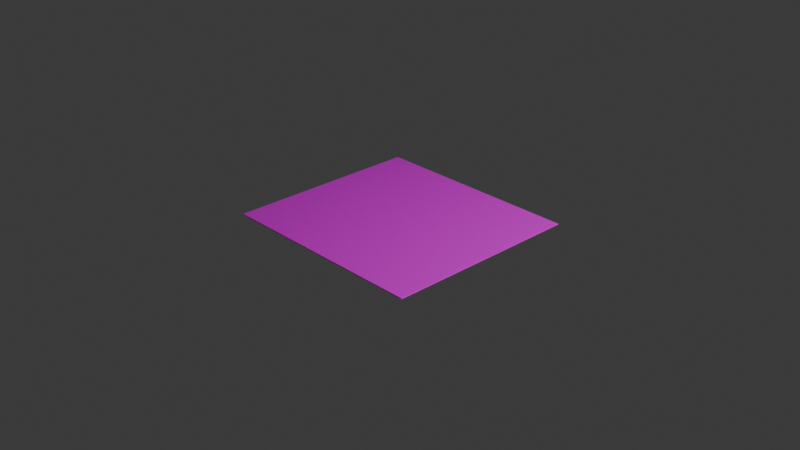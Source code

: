 # Source: map.blend  (saved by Blender 4.0.36; exported with 4.5.12 LTS)
import bpy
from mathutils import Matrix  # noqa: F401  (used for matrix-valued properties, if any)

bpy.ops.wm.read_factory_settings(use_empty=True)
scene = bpy.context.scene
scene.name = 'Scene'

# ---- collections
col_collection = bpy.data.collections.new('Collection'); scene.collection.children.link(col_collection)

# ---- images (referenced by path relative to the original .blend; pixels are not part of the script)
import os
ASSET_DIR = os.environ.get("B2B_ASSET_DIR", "")  # directory of the original .blend (textures are referenced by path, not embedded)
HERE = os.path.dirname(os.path.abspath(__file__))  # packed textures are extracted next to this script under _unpacked/

def load_image(name, relpath, width, height, colorspace="sRGB"):
    """Load a texture the original file referenced (path relative to the .blend, or extracted next to this script)."""
    p = next((c for c in (os.path.join(HERE, relpath), os.path.join(ASSET_DIR, relpath)) if relpath and os.path.exists(c)), "")
    if p:
        img = bpy.data.images.load(p, check_existing=True)
        img.name = name
    else:  # same state as the original file: an image datablock whose file is absent (Cycles renders it pink)
        img = bpy.data.images.new(name, width, height)
        img.source = "FILE"
        img.filepath = "//" + (relpath or name)
    img.colorspace_settings.name = colorspace
    return img
img_2024_04_15_182454_png = load_image('צילום מסך 2024-04-15 182454.png', 'צילום מסך 2024-04-15 182454.png', 1024, 1024, 'sRGB')

# ---- materials (node trees are filled in below, after node groups)
mat_material_001 = bpy.data.materials.new('Material.001')
mat_material_001.use_transparent_shadow = False

# ---- material node trees
mat_material_001.use_nodes = True; mat_material_001.node_tree.nodes.clear()
_N = mat_material_001.node_tree.nodes; _L = mat_material_001.node_tree.links
n0 = _N.new('ShaderNodeBsdfPrincipled'); n0.name = 'Principled BSDF'; n0.location = (10, 300)
n0.inputs[3].default_value = 1.45
n1 = _N.new('ShaderNodeOutputMaterial'); n1.name = 'Material Output'; n1.location = (300, 300)
n2 = _N.new('ShaderNodeTexImage'); n2.name = 'Image Texture'; n2.location = (-280, 275)
n2.image = img_2024_04_15_182454_png
_L.new(n0.outputs[0], n1.inputs[0])
_L.new(n2.outputs[0], n0.inputs[0])
n1.is_active_output = True

# ---- world
world_world = bpy.data.worlds.new('World'); scene.world = world_world
world_world.use_nodes = True; world_world.node_tree.nodes.clear()
_N = world_world.node_tree.nodes; _L = world_world.node_tree.links
n0 = _N.new('ShaderNodeOutputWorld'); n0.name = 'World Output'; n0.location = (300, 300)
n1 = _N.new('ShaderNodeBackground'); n1.name = 'Background'; n1.location = (10, 300)
n1.inputs[0].default_value = (0.05088, 0.05088, 0.05088, 1.0)
_L.new(n1.outputs[0], n0.inputs[0])
n0.is_active_output = True
world_world.color = (0.05088, 0.05088, 0.05088)
world_world.use_sun_shadow = False
world_world.sun_shadow_jitter_overblur = 0.0

# ---- cameras
cam_camera = bpy.data.cameras.new('Camera')
cam_camera.clip_end = 100.0
cam_camera.ortho_scale = 7.314

# ---- lights
light_light = bpy.data.lights.new('Light', 'POINT')
light_light.transmission_factor = 0.0
light_light.use_soft_falloff = False
light_light.energy = 1000.0
light_light.shadow_soft_size = 0.1
light_light.shadow_maximum_resolution = 0.006
light_light.use_absolute_resolution = True

# ---- meshes
me_plane = bpy.data.meshes.new('Plane')
me_plane.from_pydata([(-1.0, -1.0, 0.0), (1.0, -1.0, 0.0), (-1.0, 1.0, 0.0), (1.0, 1.0, 0.0), (-0.9937, -1.001, -0.007695), (1.006, -1.001, -0.007695), (-0.9937, 0.9991, -0.007695), (1.006, 0.9991, -0.007695)], [], [(0, 2, 3, 1), (4, 5, 7, 6), (2, 0, 4, 6), (3, 2, 6, 7), (0, 1, 5, 4), (1, 3, 7, 5)])
_uv = me_plane.uv_layers.new(name='UVMap')
_uv.uv.foreach_set('vector', [0.0, 0.0, 0.0, 1.0, 1.0, 1.0, 1.0, 0.0, 0.0, 0.0, 1.0, 0.0, 1.0, 1.0, 0.0, 1.0, 0.0, 1.0, 0.0, 0.0, 0.0, 0.0, 0.0, 1.0, 1.0, 1.0, 0.0, 1.0, 0.0, 1.0, 1.0, 1.0, 0.0, 0.0, 1.0, 0.0, 1.0, 0.0, 0.0, 0.0, 1.0, 0.0, 1.0, 1.0, 1.0, 1.0, 1.0, 0.0])
me_plane.materials.append(mat_material_001)
me_plane.update()

# ---- objects
ob_light = bpy.data.objects.new('Light', light_light)
ob_camera = bpy.data.objects.new('Camera', cam_camera)
ob_plane = bpy.data.objects.new('Plane', me_plane)

# ---- transforms, parenting, visibility, modifiers, constraints
ob_light.location = (4.076, 1.005, 5.904)
ob_light.rotation_euler = (0.6503, 0.05522, 1.866)
ob_light.lock_rotations_4d = False
ob_light.empty_display_type = 'ARROWS'
ob_light.color = (0.0, 0.0, 0.0, 0.0)
ob_light.lineart.crease_threshold = 0.0
ob_camera.location = (7.359, -6.926, 4.958)
ob_camera.rotation_euler = (1.109, 0.0, 0.8149)
ob_camera.lock_rotations_4d = False
ob_camera.empty_display_type = 'ARROWS'
ob_camera.color = (0.0, 0.0, 0.0, 0.0)
ob_camera.display_type = 'WIRE'
ob_camera.lineart.crease_threshold = 0.0
ob_plane.location = (0.0, 0.0, 0.0)
ob_plane.scale = (1.175, 1.083, 1.0)
_vg = ob_plane.vertex_groups.new(name='Group')

# ---- collection membership
col_collection.objects.link(ob_light)
col_collection.objects.link(ob_camera)
col_collection.objects.link(ob_plane)

# ---- scene / render settings (as saved in the file)
scene.camera = ob_camera
scene.frame_start = 1; scene.frame_end = 250; scene.frame_set(1)
scene.render.engine = 'BLENDER_EEVEE_NEXT'
scene.cycles.sampling_pattern = 'TABULATED_SOBOL'
bpy.context.view_layer.update()
